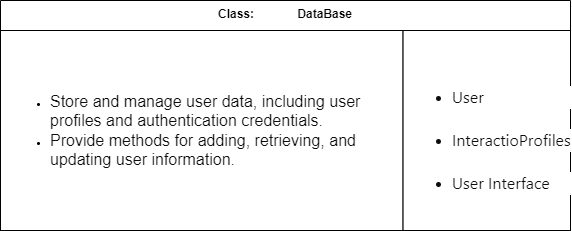

The diagram above was exported from draw.io. Its source (the exported page's mxGraphModel, read from the mxfile embedded in the PNG):
<mxGraphModel dx="1009" dy="584" grid="1" gridSize="10" guides="1" tooltips="1" connect="1" arrows="1" fold="1" page="1" pageScale="1" pageWidth="827" pageHeight="1169" math="0" shadow="0">
  <root>
    <mxCell id="WIyWlLk6GJQsqaUBKTNV-0" />
    <mxCell id="WIyWlLk6GJQsqaUBKTNV-1" parent="WIyWlLk6GJQsqaUBKTNV-0" />
    <mxCell id="UIaUw-vgJqUekyKVARgq-12" value="Class:             DataBase" style="swimlane;fontStyle=1;align=center;verticalAlign=top;childLayout=stackLayout;horizontal=1;startSize=30;horizontalStack=0;resizeParent=1;resizeLast=0;collapsible=1;marginBottom=0;rounded=0;shadow=0;strokeWidth=1;" vertex="1" parent="WIyWlLk6GJQsqaUBKTNV-1">
      <mxGeometry x="80" y="190" width="570" height="230" as="geometry">
        <mxRectangle x="610" y="80" width="160" height="26" as="alternateBounds" />
      </mxGeometry>
    </mxCell>
    <mxCell id="UIaUw-vgJqUekyKVARgq-13" value="" style="group" vertex="1" connectable="0" parent="UIaUw-vgJqUekyKVARgq-12">
      <mxGeometry y="30" width="570" height="200" as="geometry" />
    </mxCell>
    <mxCell id="UIaUw-vgJqUekyKVARgq-14" value="&lt;span style=&quot;font-size: 16px;&quot; id=&quot;docs-internal-guid-175e8dfd-7fff-daeb-e495-0b399ed70bd4&quot;&gt;&lt;ul style=&quot;margin-top: 0px; margin-bottom: 0px; padding-inline-start: 48px;&quot;&gt;&lt;li aria-level=&quot;1&quot; style=&quot;list-style-type: disc; color: rgb(13, 13, 13); background-color: transparent; font-variant-numeric: normal; font-variant-east-asian: normal; font-variant-alternates: normal; font-variant-position: normal; vertical-align: baseline; white-space-collapse: preserve;&quot; dir=&quot;ltr&quot;&gt;&lt;p role=&quot;presentation&quot; style=&quot;line-height: 1.38; background-color: rgb(255, 255, 255); margin-top: 15pt; margin-bottom: 0pt;&quot; dir=&quot;ltr&quot;&gt;&lt;font face=&quot;Söhne, ui-sans-serif, system-ui, -apple-system, Segoe UI, Roboto, Ubuntu, Cantarell, Noto Sans, sans-serif, Helvetica Neue, Arial, Apple Color Emoji, Segoe UI Emoji, Segoe UI Symbol, Noto Color Emoji&quot;&gt;User&lt;/font&gt;&lt;/p&gt;&lt;/li&gt;&lt;li aria-level=&quot;1&quot; style=&quot;list-style-type: disc; color: rgb(13, 13, 13); background-color: transparent; font-variant-numeric: normal; font-variant-east-asian: normal; font-variant-alternates: normal; font-variant-position: normal; vertical-align: baseline; white-space-collapse: preserve;&quot; dir=&quot;ltr&quot;&gt;&lt;p role=&quot;presentation&quot; style=&quot;line-height: 1.38; background-color: rgb(255, 255, 255); margin-top: 15pt; margin-bottom: 0pt;&quot; dir=&quot;ltr&quot;&gt;&lt;font face=&quot;Söhne, ui-sans-serif, system-ui, -apple-system, Segoe UI, Roboto, Ubuntu, Cantarell, Noto Sans, sans-serif, Helvetica Neue, Arial, Apple Color Emoji, Segoe UI Emoji, Segoe UI Symbol, Noto Color Emoji&quot;&gt;InteractioProfiles&lt;/font&gt;&lt;/p&gt;&lt;/li&gt;&lt;li aria-level=&quot;1&quot; style=&quot;list-style-type: disc; color: rgb(13, 13, 13); background-color: transparent; font-variant-numeric: normal; font-variant-east-asian: normal; font-variant-alternates: normal; font-variant-position: normal; vertical-align: baseline; white-space-collapse: preserve;&quot; dir=&quot;ltr&quot;&gt;&lt;p role=&quot;presentation&quot; style=&quot;line-height: 1.38; background-color: rgb(255, 255, 255); margin-top: 15pt; margin-bottom: 0pt;&quot; dir=&quot;ltr&quot;&gt;&lt;font face=&quot;Söhne, ui-sans-serif, system-ui, -apple-system, Segoe UI, Roboto, Ubuntu, Cantarell, Noto Sans, sans-serif, Helvetica Neue, Arial, Apple Color Emoji, Segoe UI Emoji, Segoe UI Symbol, Noto Color Emoji&quot;&gt;User Interface&lt;/font&gt;&lt;/p&gt;&lt;/li&gt;&lt;/ul&gt;&lt;/span&gt;" style="rounded=0;whiteSpace=wrap;html=1;align=left;" vertex="1" parent="UIaUw-vgJqUekyKVARgq-13">
      <mxGeometry x="402.3529411764706" width="167.64705882352942" height="200" as="geometry" />
    </mxCell>
    <mxCell id="UIaUw-vgJqUekyKVARgq-15" value="&lt;span style=&quot;font-size: 11px;&quot; id=&quot;docs-internal-guid-19eefea2-7fff-f8da-161d-df3030c446a2&quot;&gt;&lt;ul style=&quot;margin-top:0;margin-bottom:0;padding-inline-start:48px;&quot;&gt;&lt;li&gt;&lt;span style=&quot;font-size: 11px;&quot; id=&quot;docs-internal-guid-19eefea2-7fff-f8da-161d-df3030c446a2&quot;&gt;&lt;span style=&quot;background-color: transparent; font-size: 12pt; white-space-collapse: preserve; color: rgb(13, 13, 13); font-family: Roboto, sans-serif;&quot;&gt;Store and manage user data, including user profiles and authentication credentials.&lt;/span&gt;&lt;/span&gt;&lt;/li&gt;&lt;li&gt;&lt;span style=&quot;font-size: 11px;&quot; id=&quot;docs-internal-guid-19eefea2-7fff-f8da-161d-df3030c446a2&quot;&gt;&lt;span style=&quot;background-color: transparent; font-size: 12pt; white-space-collapse: preserve; color: rgb(13, 13, 13); font-family: Roboto, sans-serif;&quot;&gt;Provide methods for adding, retrieving, and updating user information.&lt;/span&gt;&lt;/span&gt;&lt;/li&gt;&lt;/ul&gt;&lt;/span&gt;" style="rounded=0;whiteSpace=wrap;html=1;align=left;" vertex="1" parent="UIaUw-vgJqUekyKVARgq-13">
      <mxGeometry width="402.3529411764706" height="200" as="geometry" />
    </mxCell>
  </root>
</mxGraphModel>